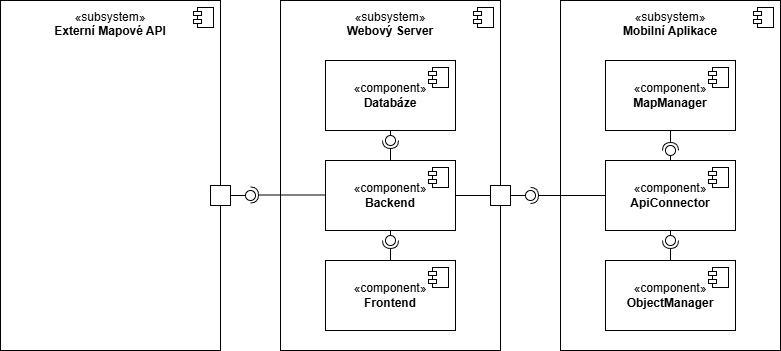

The diagram above was exported from draw.io. Its source (the exported page's mxGraphModel, read from the mxfile embedded in the PNG):
<mxGraphModel dx="228" dy="664" grid="1" gridSize="10" guides="1" tooltips="1" connect="1" arrows="1" fold="1" page="1" pageScale="1" pageWidth="827" pageHeight="1169" background="none" math="0" shadow="0">
  <root>
    <mxCell id="0" />
    <mxCell id="1" parent="0" />
    <mxCell id="HdnUU6q6O1XAeJHTGLO7-4" parent="1" style="ellipse;whiteSpace=wrap;html=1;align=center;aspect=fixed;fillColor=none;strokeColor=none;resizable=0;perimeter=centerPerimeter;rotatable=0;allowArrows=0;points=[];outlineConnect=1;" value="" vertex="1">
      <mxGeometry height="10" width="10" x="1020" y="530" as="geometry" />
    </mxCell>
    <mxCell id="KUP3kbQ9SW68Yy9zF74J-4" parent="1" style="html=1;dropTarget=0;whiteSpace=wrap;" value="«subsystem»&lt;br&gt;&lt;b&gt;Webový Server&lt;/b&gt;&lt;div&gt;&lt;b&gt;&lt;br&gt;&lt;/b&gt;&lt;div&gt;&lt;div&gt;&lt;div&gt;&lt;b&gt;&lt;br&gt;&lt;/b&gt;&lt;/div&gt;&lt;div&gt;&lt;b&gt;&lt;br&gt;&lt;/b&gt;&lt;/div&gt;&lt;div&gt;&lt;b&gt;&lt;br&gt;&lt;/b&gt;&lt;div&gt;&lt;b&gt;&lt;br&gt;&lt;/b&gt;&lt;/div&gt;&lt;div&gt;&lt;b&gt;&lt;br&gt;&lt;/b&gt;&lt;/div&gt;&lt;div&gt;&lt;b&gt;&lt;br&gt;&lt;/b&gt;&lt;/div&gt;&lt;div&gt;&lt;b&gt;&lt;br&gt;&lt;/b&gt;&lt;div&gt;&lt;b&gt;&lt;br&gt;&lt;/b&gt;&lt;/div&gt;&lt;div&gt;&lt;b&gt;&lt;br&gt;&lt;/b&gt;&lt;/div&gt;&lt;div&gt;&lt;b&gt;&lt;br&gt;&lt;/b&gt;&lt;/div&gt;&lt;div&gt;&lt;b&gt;&lt;br&gt;&lt;/b&gt;&lt;/div&gt;&lt;div&gt;&lt;b&gt;&lt;br&gt;&lt;/b&gt;&lt;/div&gt;&lt;div&gt;&lt;b&gt;&lt;br&gt;&lt;/b&gt;&lt;/div&gt;&lt;div&gt;&lt;b&gt;&lt;br&gt;&lt;/b&gt;&lt;/div&gt;&lt;div&gt;&lt;b&gt;&lt;br&gt;&lt;/b&gt;&lt;/div&gt;&lt;div&gt;&lt;b&gt;&lt;br&gt;&lt;/b&gt;&lt;/div&gt;&lt;div&gt;&lt;b&gt;&lt;br&gt;&lt;/b&gt;&lt;div&gt;&lt;b&gt;&lt;br&gt;&lt;/b&gt;&lt;/div&gt;&lt;div&gt;&lt;b&gt;&lt;br&gt;&lt;/b&gt;&lt;/div&gt;&lt;div&gt;&lt;b&gt;&lt;br&gt;&lt;/b&gt;&lt;/div&gt;&lt;/div&gt;&lt;/div&gt;&lt;/div&gt;&lt;/div&gt;&lt;/div&gt;&lt;/div&gt;" vertex="1">
      <mxGeometry height="350" width="220" x="1140" y="190" as="geometry" />
    </mxCell>
    <mxCell id="KUP3kbQ9SW68Yy9zF74J-5" parent="KUP3kbQ9SW68Yy9zF74J-4" style="shape=module;jettyWidth=8;jettyHeight=4;" value="" vertex="1">
      <mxGeometry height="20" relative="1" width="20" x="1" as="geometry">
        <mxPoint x="-27" y="7" as="offset" />
      </mxGeometry>
    </mxCell>
    <mxCell id="KUP3kbQ9SW68Yy9zF74J-7" parent="1" style="html=1;dropTarget=0;whiteSpace=wrap;" value="«component»&lt;br&gt;&lt;b&gt;B&lt;/b&gt;&lt;b style=&quot;background-color: transparent; color: light-dark(rgb(0, 0, 0), rgb(255, 255, 255));&quot;&gt;ackend&lt;/b&gt;" vertex="1">
      <mxGeometry height="70" width="130" x="1185" y="350" as="geometry" />
    </mxCell>
    <mxCell id="KUP3kbQ9SW68Yy9zF74J-8" parent="KUP3kbQ9SW68Yy9zF74J-7" style="shape=module;jettyWidth=8;jettyHeight=4;" value="" vertex="1">
      <mxGeometry height="20" relative="1" width="20" x="1" as="geometry">
        <mxPoint x="-27" y="7" as="offset" />
      </mxGeometry>
    </mxCell>
    <mxCell id="KUP3kbQ9SW68Yy9zF74J-9" parent="1" style="html=1;dropTarget=0;whiteSpace=wrap;" value="«component»&lt;br&gt;&lt;b&gt;Frontend&lt;/b&gt;" vertex="1">
      <mxGeometry height="70" width="130" x="1185" y="450" as="geometry" />
    </mxCell>
    <mxCell id="KUP3kbQ9SW68Yy9zF74J-10" parent="KUP3kbQ9SW68Yy9zF74J-9" style="shape=module;jettyWidth=8;jettyHeight=4;" value="" vertex="1">
      <mxGeometry height="20" relative="1" width="20" x="1" as="geometry">
        <mxPoint x="-27" y="7" as="offset" />
      </mxGeometry>
    </mxCell>
    <mxCell id="KUP3kbQ9SW68Yy9zF74J-11" parent="1" style="html=1;dropTarget=0;whiteSpace=wrap;" value="«component»&lt;br&gt;&lt;b&gt;Databáze&lt;/b&gt;" vertex="1">
      <mxGeometry height="70" width="130" x="1185" y="250" as="geometry" />
    </mxCell>
    <mxCell id="KUP3kbQ9SW68Yy9zF74J-12" parent="KUP3kbQ9SW68Yy9zF74J-11" style="shape=module;jettyWidth=8;jettyHeight=4;" value="" vertex="1">
      <mxGeometry height="20" relative="1" width="20" x="1" as="geometry">
        <mxPoint x="-27" y="7" as="offset" />
      </mxGeometry>
    </mxCell>
    <mxCell id="KUP3kbQ9SW68Yy9zF74J-25" parent="1" style="ellipse;whiteSpace=wrap;html=1;align=center;aspect=fixed;fillColor=none;strokeColor=none;resizable=0;perimeter=centerPerimeter;rotatable=0;allowArrows=0;points=[];outlineConnect=1;" value="" vertex="1">
      <mxGeometry height="10" width="10" x="1250" y="400" as="geometry" />
    </mxCell>
    <mxCell id="KUP3kbQ9SW68Yy9zF74J-19" parent="1" style="html=1;dropTarget=0;whiteSpace=wrap;" value="«subsystem»&lt;br&gt;&lt;b&gt;Mobilní Aplikace&lt;/b&gt;&lt;div&gt;&lt;b&gt;&lt;br&gt;&lt;/b&gt;&lt;/div&gt;&lt;div&gt;&lt;b&gt;&lt;br&gt;&lt;/b&gt;&lt;/div&gt;&lt;div&gt;&lt;b&gt;&lt;br&gt;&lt;/b&gt;&lt;/div&gt;&lt;div&gt;&lt;b&gt;&lt;br&gt;&lt;/b&gt;&lt;/div&gt;&lt;div&gt;&lt;b&gt;&lt;br&gt;&lt;/b&gt;&lt;/div&gt;&lt;div&gt;&lt;b&gt;&lt;br&gt;&lt;/b&gt;&lt;/div&gt;&lt;div&gt;&lt;b&gt;&lt;br&gt;&lt;/b&gt;&lt;/div&gt;&lt;div&gt;&lt;b&gt;&lt;br&gt;&lt;/b&gt;&lt;/div&gt;&lt;div&gt;&lt;b&gt;&lt;br&gt;&lt;/b&gt;&lt;/div&gt;&lt;div&gt;&lt;b&gt;&lt;br&gt;&lt;/b&gt;&lt;div&gt;&lt;b&gt;&lt;br&gt;&lt;/b&gt;&lt;/div&gt;&lt;div&gt;&lt;b&gt;&lt;br&gt;&lt;/b&gt;&lt;/div&gt;&lt;div&gt;&lt;b&gt;&lt;br&gt;&lt;/b&gt;&lt;/div&gt;&lt;div&gt;&lt;b&gt;&lt;br&gt;&lt;/b&gt;&lt;/div&gt;&lt;div&gt;&lt;b&gt;&lt;br&gt;&lt;/b&gt;&lt;/div&gt;&lt;div&gt;&lt;br&gt;&lt;/div&gt;&lt;div&gt;&lt;div&gt;&lt;b&gt;&lt;br&gt;&lt;/b&gt;&lt;/div&gt;&lt;div&gt;&lt;b&gt;&lt;br&gt;&lt;/b&gt;&lt;div&gt;&lt;br&gt;&lt;/div&gt;&lt;div&gt;&lt;div&gt;&lt;div&gt;&lt;div&gt;&lt;b&gt;&lt;br&gt;&lt;/b&gt;&lt;/div&gt;&lt;div&gt;&lt;b&gt;&lt;br&gt;&lt;/b&gt;&lt;/div&gt;&lt;/div&gt;&lt;/div&gt;&lt;/div&gt;&lt;/div&gt;&lt;/div&gt;&lt;/div&gt;" vertex="1">
      <mxGeometry height="350" width="220" x="1420" y="190" as="geometry" />
    </mxCell>
    <mxCell id="KUP3kbQ9SW68Yy9zF74J-20" parent="KUP3kbQ9SW68Yy9zF74J-19" style="shape=module;jettyWidth=8;jettyHeight=4;" value="" vertex="1">
      <mxGeometry height="20" relative="1" width="20" x="1" as="geometry">
        <mxPoint x="-27" y="7" as="offset" />
      </mxGeometry>
    </mxCell>
    <mxCell id="KUP3kbQ9SW68Yy9zF74J-28" parent="1" style="ellipse;whiteSpace=wrap;html=1;align=center;aspect=fixed;fillColor=none;strokeColor=none;resizable=0;perimeter=centerPerimeter;rotatable=0;allowArrows=0;points=[];outlineConnect=1;" value="" vertex="1">
      <mxGeometry height="10" width="10" x="1265" y="400" as="geometry" />
    </mxCell>
    <mxCell id="KUP3kbQ9SW68Yy9zF74J-40" edge="1" parent="1" source="KUP3kbQ9SW68Yy9zF74J-37" style="rounded=0;orthogonalLoop=1;jettySize=auto;html=1;endArrow=oval;endFill=0;sketch=0;sourcePerimeterSpacing=0;targetPerimeterSpacing=0;endSize=10;" value="">
      <mxGeometry relative="1" as="geometry">
        <Array as="points" />
        <mxPoint x="1400" y="390" as="sourcePoint" />
        <mxPoint x="1390" y="385" as="targetPoint" />
      </mxGeometry>
    </mxCell>
    <mxCell id="KUP3kbQ9SW68Yy9zF74J-42" edge="1" parent="1" source="KUP3kbQ9SW68Yy9zF74J-7" style="rounded=0;orthogonalLoop=1;jettySize=auto;html=1;endArrow=halfCircle;endFill=0;endSize=6;strokeWidth=1;sketch=0;fontSize=12;curved=1;exitX=1;exitY=0.5;exitDx=0;exitDy=0;" value="">
      <mxGeometry relative="1" as="geometry">
        <mxPoint x="1380" y="470" as="sourcePoint" />
        <mxPoint x="1360" y="385" as="targetPoint" />
      </mxGeometry>
    </mxCell>
    <mxCell id="KUP3kbQ9SW68Yy9zF74J-41" parent="1" style="ellipse;whiteSpace=wrap;html=1;align=center;aspect=fixed;fillColor=none;strokeColor=none;resizable=0;perimeter=centerPerimeter;rotatable=0;allowArrows=0;points=[];outlineConnect=1;" value="" vertex="1">
      <mxGeometry height="10" width="10" x="1265" y="400" as="geometry" />
    </mxCell>
    <mxCell id="KUP3kbQ9SW68Yy9zF74J-43" parent="1" style="ellipse;whiteSpace=wrap;html=1;align=center;aspect=fixed;fillColor=none;strokeColor=none;resizable=0;perimeter=centerPerimeter;rotatable=0;allowArrows=0;points=[];outlineConnect=1;" value="" vertex="1">
      <mxGeometry height="10" width="10" x="1250" y="400" as="geometry" />
    </mxCell>
    <mxCell id="KUP3kbQ9SW68Yy9zF74J-37" parent="1" style="whiteSpace=wrap;html=1;aspect=fixed;" value="" vertex="1">
      <mxGeometry height="20" width="20" x="1350" y="375" as="geometry" />
    </mxCell>
    <mxCell id="KUP3kbQ9SW68Yy9zF74J-45" edge="1" parent="1" source="KUP3kbQ9SW68Yy9zF74J-61" style="rounded=0;orthogonalLoop=1;jettySize=auto;html=1;endArrow=halfCircle;endFill=0;endSize=6;strokeWidth=1;sketch=0;fontSize=12;curved=1;exitX=0;exitY=0.5;exitDx=0;exitDy=0;" value="">
      <mxGeometry relative="1" as="geometry">
        <mxPoint x="1440" y="385" as="sourcePoint" />
        <mxPoint x="1390" y="385" as="targetPoint" />
      </mxGeometry>
    </mxCell>
    <mxCell id="KUP3kbQ9SW68Yy9zF74J-46" parent="1" style="ellipse;whiteSpace=wrap;html=1;align=center;aspect=fixed;fillColor=none;strokeColor=none;resizable=0;perimeter=centerPerimeter;rotatable=0;allowArrows=0;points=[];outlineConnect=1;" value="" vertex="1">
      <mxGeometry height="10" width="10" x="1240" y="530" as="geometry" />
    </mxCell>
    <mxCell id="KUP3kbQ9SW68Yy9zF74J-51" edge="1" parent="1" source="KUP3kbQ9SW68Yy9zF74J-9" style="rounded=0;orthogonalLoop=1;jettySize=auto;html=1;endArrow=halfCircle;endFill=0;endSize=6;strokeWidth=1;sketch=0;fontSize=12;curved=1;exitX=0.5;exitY=0;exitDx=0;exitDy=0;" value="">
      <mxGeometry relative="1" as="geometry">
        <mxPoint x="1275" y="405" as="sourcePoint" />
        <mxPoint x="1250" y="430" as="targetPoint" />
      </mxGeometry>
    </mxCell>
    <mxCell id="KUP3kbQ9SW68Yy9zF74J-52" parent="1" style="ellipse;whiteSpace=wrap;html=1;align=center;aspect=fixed;fillColor=none;strokeColor=none;resizable=0;perimeter=centerPerimeter;rotatable=0;allowArrows=0;points=[];outlineConnect=1;" value="" vertex="1">
      <mxGeometry height="10" width="10" x="1250" y="400" as="geometry" />
    </mxCell>
    <mxCell id="KUP3kbQ9SW68Yy9zF74J-53" edge="1" parent="1" source="KUP3kbQ9SW68Yy9zF74J-7" style="rounded=0;orthogonalLoop=1;jettySize=auto;html=1;endArrow=halfCircle;endFill=0;endSize=6;strokeWidth=1;sketch=0;fontSize=12;curved=1;exitX=0.5;exitY=0;exitDx=0;exitDy=0;" value="">
      <mxGeometry relative="1" as="geometry">
        <mxPoint x="1275" y="405" as="sourcePoint" />
        <mxPoint x="1250" y="330" as="targetPoint" />
      </mxGeometry>
    </mxCell>
    <mxCell id="KUP3kbQ9SW68Yy9zF74J-54" parent="1" style="ellipse;whiteSpace=wrap;html=1;align=center;aspect=fixed;fillColor=none;strokeColor=none;resizable=0;perimeter=centerPerimeter;rotatable=0;allowArrows=0;points=[];outlineConnect=1;" value="" vertex="1">
      <mxGeometry height="10" width="10" x="1250" y="400" as="geometry" />
    </mxCell>
    <mxCell id="KUP3kbQ9SW68Yy9zF74J-56" edge="1" parent="1" source="KUP3kbQ9SW68Yy9zF74J-11" style="rounded=0;orthogonalLoop=1;jettySize=auto;html=1;endArrow=oval;endFill=0;sketch=0;sourcePerimeterSpacing=0;targetPerimeterSpacing=0;endSize=10;exitX=0.5;exitY=1;exitDx=0;exitDy=0;" value="">
      <mxGeometry relative="1" as="geometry">
        <mxPoint x="1250" y="405" as="sourcePoint" />
        <mxPoint x="1250" y="330" as="targetPoint" />
      </mxGeometry>
    </mxCell>
    <mxCell id="KUP3kbQ9SW68Yy9zF74J-57" parent="1" style="ellipse;whiteSpace=wrap;html=1;align=center;aspect=fixed;fillColor=none;strokeColor=none;resizable=0;perimeter=centerPerimeter;rotatable=0;allowArrows=0;points=[];outlineConnect=1;" value="" vertex="1">
      <mxGeometry height="10" width="10" x="1265" y="400" as="geometry" />
    </mxCell>
    <mxCell id="KUP3kbQ9SW68Yy9zF74J-59" edge="1" parent="1" style="rounded=0;orthogonalLoop=1;jettySize=auto;html=1;endArrow=oval;endFill=0;sketch=0;sourcePerimeterSpacing=0;targetPerimeterSpacing=0;endSize=10;" value="">
      <mxGeometry relative="1" as="geometry">
        <mxPoint x="1250" y="420" as="sourcePoint" />
        <mxPoint x="1250" y="430" as="targetPoint" />
      </mxGeometry>
    </mxCell>
    <mxCell id="KUP3kbQ9SW68Yy9zF74J-60" parent="1" style="ellipse;whiteSpace=wrap;html=1;align=center;aspect=fixed;fillColor=none;strokeColor=none;resizable=0;perimeter=centerPerimeter;rotatable=0;allowArrows=0;points=[];outlineConnect=1;" value="" vertex="1">
      <mxGeometry height="10" width="10" x="1265" y="400" as="geometry" />
    </mxCell>
    <mxCell id="KUP3kbQ9SW68Yy9zF74J-61" parent="1" style="html=1;dropTarget=0;whiteSpace=wrap;" value="«component»&lt;br&gt;&lt;b&gt;ApiConnector&lt;/b&gt;" vertex="1">
      <mxGeometry height="70" width="130" x="1465" y="350" as="geometry" />
    </mxCell>
    <mxCell id="KUP3kbQ9SW68Yy9zF74J-62" parent="KUP3kbQ9SW68Yy9zF74J-61" style="shape=module;jettyWidth=8;jettyHeight=4;" value="" vertex="1">
      <mxGeometry height="20" relative="1" width="20" x="1" as="geometry">
        <mxPoint x="-27" y="7" as="offset" />
      </mxGeometry>
    </mxCell>
    <mxCell id="KUP3kbQ9SW68Yy9zF74J-64" parent="1" style="html=1;dropTarget=0;whiteSpace=wrap;" value="«component»&lt;br&gt;&lt;b&gt;ObjectManager&lt;/b&gt;" vertex="1">
      <mxGeometry height="70" width="130" x="1465" y="450" as="geometry" />
    </mxCell>
    <mxCell id="KUP3kbQ9SW68Yy9zF74J-65" parent="KUP3kbQ9SW68Yy9zF74J-64" style="shape=module;jettyWidth=8;jettyHeight=4;" value="" vertex="1">
      <mxGeometry height="20" relative="1" width="20" x="1" as="geometry">
        <mxPoint x="-27" y="7" as="offset" />
      </mxGeometry>
    </mxCell>
    <mxCell id="KUP3kbQ9SW68Yy9zF74J-66" edge="1" parent="1" source="KUP3kbQ9SW68Yy9zF74J-64" style="rounded=0;orthogonalLoop=1;jettySize=auto;html=1;endArrow=halfCircle;endFill=0;endSize=6;strokeWidth=1;sketch=0;fontSize=12;curved=1;exitX=0.5;exitY=0;exitDx=0;exitDy=0;" value="">
      <mxGeometry relative="1" as="geometry">
        <mxPoint x="1555" y="405" as="sourcePoint" />
        <mxPoint x="1530" y="430" as="targetPoint" />
      </mxGeometry>
    </mxCell>
    <mxCell id="KUP3kbQ9SW68Yy9zF74J-67" edge="1" parent="1" style="rounded=0;orthogonalLoop=1;jettySize=auto;html=1;endArrow=oval;endFill=0;sketch=0;sourcePerimeterSpacing=0;targetPerimeterSpacing=0;endSize=10;" value="">
      <mxGeometry relative="1" as="geometry">
        <mxPoint x="1530" y="420" as="sourcePoint" />
        <mxPoint x="1530" y="430" as="targetPoint" />
      </mxGeometry>
    </mxCell>
    <mxCell id="KUP3kbQ9SW68Yy9zF74J-68" parent="1" style="html=1;dropTarget=0;whiteSpace=wrap;" value="«subsystem»&lt;br&gt;&lt;div&gt;&lt;b&gt;Externí Mapové API&lt;/b&gt;&lt;/div&gt;&lt;div&gt;&lt;b&gt;&lt;br&gt;&lt;/b&gt;&lt;/div&gt;&lt;div&gt;&lt;b&gt;&lt;br&gt;&lt;/b&gt;&lt;/div&gt;&lt;div&gt;&lt;b&gt;&lt;br&gt;&lt;/b&gt;&lt;/div&gt;&lt;div&gt;&lt;b&gt;&lt;br&gt;&lt;/b&gt;&lt;/div&gt;&lt;div&gt;&lt;b&gt;&lt;br&gt;&lt;/b&gt;&lt;/div&gt;&lt;div&gt;&lt;b&gt;&lt;br&gt;&lt;/b&gt;&lt;/div&gt;&lt;div&gt;&lt;b&gt;&lt;br&gt;&lt;/b&gt;&lt;/div&gt;&lt;div&gt;&lt;b&gt;&lt;br&gt;&lt;/b&gt;&lt;/div&gt;&lt;div&gt;&lt;b&gt;&lt;br&gt;&lt;/b&gt;&lt;/div&gt;&lt;div&gt;&lt;b&gt;&lt;br&gt;&lt;/b&gt;&lt;div&gt;&lt;b&gt;&lt;br&gt;&lt;/b&gt;&lt;/div&gt;&lt;div&gt;&lt;b&gt;&lt;br&gt;&lt;/b&gt;&lt;/div&gt;&lt;div&gt;&lt;b&gt;&lt;br&gt;&lt;/b&gt;&lt;/div&gt;&lt;div&gt;&lt;b&gt;&lt;br&gt;&lt;/b&gt;&lt;/div&gt;&lt;div&gt;&lt;b&gt;&lt;br&gt;&lt;/b&gt;&lt;/div&gt;&lt;div&gt;&lt;br&gt;&lt;/div&gt;&lt;div&gt;&lt;div&gt;&lt;b&gt;&lt;br&gt;&lt;/b&gt;&lt;/div&gt;&lt;div&gt;&lt;b&gt;&lt;br&gt;&lt;/b&gt;&lt;div&gt;&lt;br&gt;&lt;/div&gt;&lt;div&gt;&lt;div&gt;&lt;div&gt;&lt;div&gt;&lt;b&gt;&lt;br&gt;&lt;/b&gt;&lt;/div&gt;&lt;div&gt;&lt;b&gt;&lt;br&gt;&lt;/b&gt;&lt;/div&gt;&lt;/div&gt;&lt;/div&gt;&lt;/div&gt;&lt;/div&gt;&lt;/div&gt;&lt;/div&gt;" vertex="1">
      <mxGeometry height="350" width="220" x="860" y="190" as="geometry" />
    </mxCell>
    <mxCell id="KUP3kbQ9SW68Yy9zF74J-69" parent="KUP3kbQ9SW68Yy9zF74J-68" style="shape=module;jettyWidth=8;jettyHeight=4;" value="" vertex="1">
      <mxGeometry height="20" relative="1" width="20" x="1" as="geometry">
        <mxPoint x="-27" y="7" as="offset" />
      </mxGeometry>
    </mxCell>
    <mxCell id="KUP3kbQ9SW68Yy9zF74J-74" edge="1" parent="1" source="KUP3kbQ9SW68Yy9zF74J-75" style="rounded=0;orthogonalLoop=1;jettySize=auto;html=1;endArrow=oval;endFill=0;sketch=0;sourcePerimeterSpacing=0;targetPerimeterSpacing=0;endSize=10;" value="">
      <mxGeometry relative="1" as="geometry">
        <Array as="points" />
        <mxPoint x="1170" y="390" as="sourcePoint" />
        <mxPoint x="1110" y="385" as="targetPoint" />
      </mxGeometry>
    </mxCell>
    <mxCell id="KUP3kbQ9SW68Yy9zF74J-75" parent="1" style="whiteSpace=wrap;html=1;aspect=fixed;" value="" vertex="1">
      <mxGeometry height="20" width="20" x="1070" y="375" as="geometry" />
    </mxCell>
    <mxCell id="KUP3kbQ9SW68Yy9zF74J-77" edge="1" parent="1" style="rounded=0;orthogonalLoop=1;jettySize=auto;html=1;endArrow=halfCircle;endFill=0;endSize=6;strokeWidth=1;sketch=0;fontSize=12;curved=1;exitX=0;exitY=0.5;exitDx=0;exitDy=0;" value="">
      <mxGeometry relative="1" as="geometry">
        <mxPoint x="1185" y="384.5" as="sourcePoint" />
        <mxPoint x="1110" y="384.5" as="targetPoint" />
      </mxGeometry>
    </mxCell>
    <mxCell id="KUP3kbQ9SW68Yy9zF74J-78" parent="1" style="html=1;dropTarget=0;whiteSpace=wrap;" value="«component»&lt;br&gt;&lt;b&gt;MapManager&lt;/b&gt;" vertex="1">
      <mxGeometry height="70" width="130" x="1465" y="250" as="geometry" />
    </mxCell>
    <mxCell id="KUP3kbQ9SW68Yy9zF74J-79" parent="KUP3kbQ9SW68Yy9zF74J-78" style="shape=module;jettyWidth=8;jettyHeight=4;" value="" vertex="1">
      <mxGeometry height="20" relative="1" width="20" x="1" as="geometry">
        <mxPoint x="-27" y="7" as="offset" />
      </mxGeometry>
    </mxCell>
    <mxCell id="KUP3kbQ9SW68Yy9zF74J-88" edge="1" parent="1" source="KUP3kbQ9SW68Yy9zF74J-78" style="rounded=0;orthogonalLoop=1;jettySize=auto;html=1;endArrow=halfCircle;endFill=0;endSize=6;strokeWidth=1;sketch=0;fontSize=12;curved=1;exitX=0.5;exitY=1;exitDx=0;exitDy=0;" value="">
      <mxGeometry relative="1" as="geometry">
        <mxPoint x="1490" y="630" as="sourcePoint" />
        <mxPoint x="1530" y="340" as="targetPoint" />
      </mxGeometry>
    </mxCell>
    <mxCell id="KUP3kbQ9SW68Yy9zF74J-89" edge="1" parent="1" source="KUP3kbQ9SW68Yy9zF74J-61" style="rounded=0;orthogonalLoop=1;jettySize=auto;html=1;endArrow=oval;endFill=0;sketch=0;sourcePerimeterSpacing=0;targetPerimeterSpacing=0;endSize=10;exitX=0.5;exitY=0;exitDx=0;exitDy=0;" value="">
      <mxGeometry relative="1" as="geometry">
        <mxPoint x="1590" y="580" as="sourcePoint" />
        <mxPoint x="1530" y="340" as="targetPoint" />
      </mxGeometry>
    </mxCell>
  </root>
</mxGraphModel>